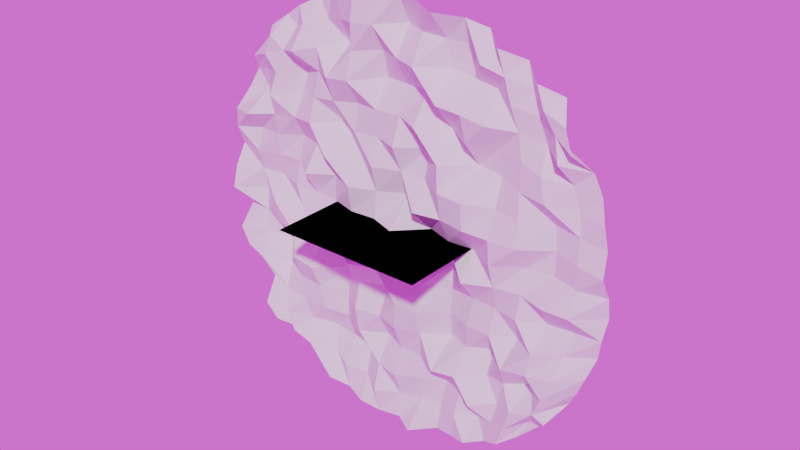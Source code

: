 # Source: worldweaver_193ba434dfc0a307.blend  (saved by Blender 5.0.118; exported with 4.5.12 LTS)
import bpy
from mathutils import Matrix  # noqa: F401  (used for matrix-valued properties, if any)

bpy.ops.wm.read_factory_settings(use_empty=True)
scene = bpy.context.scene
scene.name = 'Scene'

# ---- collections
col_collection = bpy.data.collections.new('Collection'); scene.collection.children.link(col_collection)

# ---- images (referenced by path relative to the original .blend; pixels are not part of the script)
import os
ASSET_DIR = os.environ.get("B2B_ASSET_DIR", "")  # directory of the original .blend (textures are referenced by path, not embedded)
HERE = os.path.dirname(os.path.abspath(__file__))  # packed textures are extracted next to this script under _unpacked/

def load_image(name, relpath, width, height, colorspace="sRGB"):
    """Load a texture the original file referenced (path relative to the .blend, or extracted next to this script)."""
    p = next((c for c in (os.path.join(HERE, relpath), os.path.join(ASSET_DIR, relpath)) if relpath and os.path.exists(c)), "")
    if p:
        img = bpy.data.images.load(p, check_existing=True)
        img.name = name
    else:  # same state as the original file: an image datablock whose file is absent (Cycles renders it pink)
        img = bpy.data.images.new(name, width, height)
        img.source = "FILE"
        img.filepath = "//" + (relpath or name)
    img.colorspace_settings.name = colorspace
    return img
img_tmprza7ubhu_hdr = load_image('tmprza7ubhu.hdr', 'tmprza7ubhu.hdr', 1024, 1024, 'Linear Rec.709')

# ---- world
world_world = bpy.data.worlds.new('World'); scene.world = world_world
world_world.use_nodes = True; world_world.node_tree.nodes.clear()
_N = world_world.node_tree.nodes; _L = world_world.node_tree.links
n0 = _N.new('ShaderNodeTexCoord'); n0.name = 'Texture Coordinate'; n0.location = (-800, 0)
n1 = _N.new('ShaderNodeMapping'); n1.name = 'Mapping'; n1.location = (-600, 0)
n2 = _N.new('ShaderNodeTexEnvironment'); n2.name = 'Environment Texture'; n2.location = (-400, 0)
n2.image = img_tmprza7ubhu_hdr
n3 = _N.new('ShaderNodeBackground'); n3.name = 'Background'; n3.location = (-200, 0)
n4 = _N.new('ShaderNodeOutputWorld'); n4.name = 'World Output'; n4.location = (0, 0)
_L.new(n0.outputs[0], n1.inputs[0])
_L.new(n1.outputs[0], n2.inputs[0])
_L.new(n2.outputs[0], n3.inputs[0])
_L.new(n3.outputs[0], n4.inputs[0])
n4.is_active_output = True
world_world.color = (0.05088, 0.05088, 0.05088)
world_world.sun_shadow_jitter_overblur = 0.0

# ---- meshes
me_plane_002 = bpy.data.meshes.new('Plane.002')
me_plane_002.from_pydata([(-10.0, -10.0, 0.0), (10.0, -10.0, 0.0), (-10.0, 10.0, 0.0), (10.0, 10.0, 0.0)], [], [(0, 1, 3, 2)])
_uv = me_plane_002.uv_layers.new(name='UVMap')
_uv.uv.foreach_set('vector', [0.0, 0.0, 1.0, 0.0, 1.0, 1.0, 0.0, 1.0])
me_plane_002.update()
me_plane_003 = bpy.data.meshes.new('Plane.003')
me_plane_003.from_pydata([(-10.0, -10.0, 0.0), (10.0, -10.0, 0.0), (-10.0, 10.0, 0.0), (10.0, 10.0, 0.0)], [], [(0, 1, 3, 2)])
_uv = me_plane_003.uv_layers.new(name='UVMap')
_uv.uv.foreach_set('vector', [0.0, 0.0, 1.0, 0.0, 1.0, 1.0, 0.0, 1.0])
me_plane_003.update()
me_plane_004 = bpy.data.meshes.new('Plane.004')
me_plane_004.from_pydata([(-6.719, -6.719, 1.569), (6.719, -6.719, -1.652), (-6.719, 6.719, -0.3123), (6.719, 6.719, -1.881), (-7.259, 6.011, -1.125), (-7.76, 5.273, 0.02142), (-8.19, 4.484, -1.894), (-8.542, 3.646, -1.205), (-8.815, 2.769, 0.5995), (-9.01, 1.862, 0.1798), (-9.128, 0.9359, -1.118), (-9.167, 1.49e-08, 0.3571), (-9.128, -0.9359, 1.238), (-9.01, -1.862, -1.974), (-8.815, -2.769, 1.223), (-8.542, -3.646, 0.7926), (-8.19, -4.484, -0.639), (-7.76, -5.273, -1.378), (-7.259, -6.011, 1.829), (-6.011, -7.259, -0.6536), (-5.273, -7.76, -1.629), (-4.484, -8.19, -1.613), (-3.646, -8.542, 1.39), (-2.769, -8.815, 0.4149), (-1.862, -9.01, 1.229), (-0.9359, -9.128, 0.9189), (1.49e-08, -9.167, 0.1449), (0.9359, -9.128, 1.892), (1.862, -9.01, -0.4859), (2.769, -8.815, 0.2082), (3.646, -8.542, 1.318), (4.484, -8.19, 0.4741), (5.273, -7.76, 1.447), (6.011, -7.259, 0.3094), (7.259, -6.011, 0.8183), (7.76, -5.273, -1.817), (8.19, -4.484, -1.088), (8.542, -3.646, -0.8424), (8.815, -2.769, -1.681), (9.01, -1.862, -1.069), (9.128, -0.9359, -1.596), (9.167, 1.49e-08, -0.8881), (9.128, 0.9359, 0.5427), (9.01, 1.862, -0.5407), (8.815, 2.769, -0.5193), (8.542, 3.646, -1.162), (8.19, 4.484, -0.9321), (7.76, 5.273, 1.747), (7.259, 6.011, 0.5921), (6.011, 7.259, 0.4365), (5.273, 7.76, -1.315), (4.484, 8.19, 0.9165), (3.646, 8.542, -1.346), (2.769, 8.815, -0.4822), (1.862, 9.01, 1.958), (0.9359, 9.128, 0.56), (1.49e-08, 9.167, 0.2278), (-0.9359, 9.128, 0.7385), (-1.862, 9.01, 1.371), (-2.769, 8.815, 1.104), (-3.646, 8.542, -1.084), (-4.484, 8.19, -1.872), (-5.273, 7.76, -0.7382), (-6.011, 7.259, -0.929), (-6.438, -6.438, -1.156), (-5.6, -6.839, 1.772), (-4.729, -7.192, 1.505), (-3.827, -7.487, -0.7413), (-2.896, -7.719, 0.6218), (-1.943, -7.886, -0.4175), (-0.9751, -7.987, 1.658), (-3.263e-09, -8.021, -0.1646), (0.9751, -7.987, -0.9405), (1.943, -7.886, -1.013), (2.896, -7.719, 0.2455), (3.827, -7.487, -0.949), (4.729, -7.192, 0.3383), (5.6, -6.839, 1.591), (6.438, -6.438, -0.4024), (-6.839, -5.6, -1.123), (-5.91, -5.91, 1.99), (-4.965, -6.19, 0.03811), (-4.002, -6.43, -1.636), (-3.019, -6.621, -1.812), (-2.021, -6.761, -1.561), (-1.013, -6.846, 0.5098), (-7.48e-09, -6.875, 1.168), (1.013, -6.846, -0.3114), (2.021, -6.761, -1.746), (3.019, -6.621, -0.4735), (4.002, -6.43, 1.984), (4.965, -6.19, 0.1165), (5.91, -5.91, 1.884), (6.839, -5.6, 1.443), (-7.192, -4.729, -1.954), (-6.19, -4.965, 0.8829), (-5.182, -5.182, 0.7268), (-4.163, -5.37, 0.1479), (-3.134, -5.523, -0.9327), (-2.094, -5.635, 0.5638), (-1.049, -5.705, -1.554), (3.725e-09, -5.729, -0.2609), (1.049, -5.705, -0.1851), (2.094, -5.635, 1.815), (3.134, -5.523, 1.503), (4.163, -5.37, -0.9464), (5.182, -5.182, 0.002344), (6.19, -4.965, -1.285), (7.192, -4.729, 1.651), (-7.487, -3.827, 1.482), (-6.43, -4.002, -0.8062), (-5.37, -4.163, 0.5558), (-4.306, -4.306, 0.4359), (-3.235, -4.422, -1.389), (-2.159, -4.51, 1.05), (-1.08, -4.564, 0.1575), (1.467e-08, -4.583, 1.115), (1.08, -4.564, 0.1214), (2.159, -4.51, -1.998), (3.235, -4.422, -0.7034), (4.306, -4.306, -1.922), (5.37, -4.163, 1.716), (6.43, -4.002, 1.515), (7.487, -3.827, 1.327), (-7.719, -2.896, -0.7699), (-6.621, -3.019, -1.768), (-5.523, -3.134, 1.512), (-4.422, -3.235, 1.788), (-3.319, -3.319, -1.657), (-2.214, -3.383, -0.05604), (-1.107, -3.423, -1.723), (1.146e-08, -3.438, 1.042), (1.107, -3.423, 1.063), (2.214, -3.383, -1.486), (3.319, -3.319, -0.09887), (4.422, -3.235, 0.1992), (5.523, -3.134, -0.9398), (6.621, -3.019, 1.49), (7.719, -2.896, -0.3074), (-7.886, -1.943, -1.153), (-6.761, -2.021, 0.1572), (-5.635, -2.094, 0.9197), (-4.51, -2.159, -1.195), (-3.383, -2.214, -0.7531), (-2.256, -2.256, 1.981), (-1.128, -2.282, 0.5995), (-5.239e-10, -2.292, -0.2476), (1.128, -2.282, 0.0703), (2.256, -2.256, -1.516), (3.383, -2.214, -1.101), (4.51, -2.159, -0.6477), (5.635, -2.094, 0.3532), (6.761, -2.021, -1.08), (7.886, -1.943, -1.119), (-7.987, -0.9751, -1.716), (-6.846, -1.013, 0.5244), (-5.705, -1.049, -1.084), (-4.564, -1.08, 1.622), (-3.423, -1.107, 1.439), (-2.282, -1.128, -1.717), (-1.141, -1.141, -1.048), (-1.118e-08, -1.146, 0.6759), (1.141, -1.141, -1.143), (2.282, -1.128, -1.471), (3.423, -1.107, 1.742), (4.564, -1.08, 0.2842), (5.705, -1.049, -0.1093), (6.846, -1.013, 1.138), (7.987, -0.9751, 1.23), (-8.021, 1.676e-08, -1.238), (-6.875, 3.696e-09, -1.612), (-5.729, 3.725e-09, -0.2758), (-4.583, 7.427e-08, -0.3057), (-3.438, -1.66e-08, -0.1319), (-2.292, -1.636e-08, 0.9163), (-1.146, -1.118e-08, 0.6935), (-4.191e-09, -4.191e-09, 1.937), (1.146, -8.105e-09, -1.606), (2.292, 4.075e-09, -0.3895), (3.438, -1.863e-08, -0.6428), (4.583, -2.701e-08, 1.447), (5.729, -1.118e-08, -1.005), (6.875, 3.353e-08, -1.239), (8.021, 0.0, -0.2055), (-7.987, 0.9751, -0.3125), (-6.846, 1.013, -0.8858), (-5.705, 1.049, -1.001), (-4.564, 1.08, 1.693), (-3.423, 1.107, -0.2275), (-2.282, 1.128, 1.445), (-1.141, 1.141, 0.2013), (-1.812e-08, 1.146, -1.798), (1.141, 1.141, 1.997), (2.282, 1.128, 1.344), (3.423, 1.107, 1.876), (4.564, 1.08, 1.705), (5.705, 1.049, 1.395), (6.846, 1.013, -1.335), (7.987, 0.9751, -0.05744), (-7.886, 1.943, -1.145), (-6.761, 2.021, -0.3958), (-5.635, 2.094, -1.765), (-4.51, 2.159, -0.4841), (-3.383, 2.214, 1.941), (-2.256, 2.256, -0.9392), (-1.128, 2.282, 1.136), (1.339e-08, 2.292, -0.18), (1.128, 2.282, -0.308), (2.256, 2.256, 1.829), (3.383, 2.214, 1.982), (4.51, 2.159, 0.2231), (5.635, 2.094, 0.8736), (6.761, 2.021, -1.381), (7.886, 1.943, -0.8132), (-7.719, 2.896, 1.875), (-6.621, 3.019, 0.3167), (-5.523, 3.134, 0.1688), (-4.422, 3.235, 0.9919), (-3.319, 3.319, -1.771), (-2.214, 3.383, 0.3367), (-1.107, 3.423, 0.0114), (-1.863e-08, 3.438, 1.411), (1.107, 3.423, -1.37), (2.214, 3.383, 1.843), (3.319, 3.319, -1.68), (4.422, 3.235, -1.257), (5.523, 3.134, 0.3801), (6.621, 3.019, 0.7009), (7.719, 2.896, -1.059), (-7.487, 3.827, -1.52), (-6.43, 4.002, 1.561), (-5.37, 4.163, -1.015), (-4.306, 4.306, 0.3781), (-3.235, 4.422, 0.4775), (-2.159, 4.51, -0.3231), (-1.08, 4.564, 0.3347), (1.024e-08, 4.583, 0.09113), (1.08, 4.564, 1.739), (2.159, 4.51, -1.183), (3.235, 4.422, 0.8648), (4.306, 4.306, -1.045), (5.37, 4.163, -0.4169), (6.43, 4.002, 0.6868), (7.487, 3.827, -0.8), (-7.192, 4.729, -0.7353), (-6.19, 4.965, 1.007), (-5.182, 5.182, -1.71), (-4.163, 5.37, -0.1669), (-3.134, 5.523, 1.994), (-2.094, 5.635, 1.984), (-1.049, 5.705, -1.707), (3.725e-09, 5.729, -1.147), (1.049, 5.705, -0.9392), (2.094, 5.635, 1.733), (3.134, 5.523, 1.523), (4.163, 5.37, 1.517), (5.182, 5.182, -0.5219), (6.19, 4.965, -1.369), (7.192, 4.729, 1.335), (-6.839, 5.6, 0.8142), (-5.91, 5.91, 0.4467), (-4.965, 6.19, 1.949), (-4.002, 6.43, 0.6159), (-3.019, 6.621, -1.969), (-2.021, 6.761, 1.268), (-1.013, 6.846, -0.8025), (3.725e-09, 6.875, 0.6536), (1.013, 6.846, 1.756), (2.021, 6.761, -1.463), (3.019, 6.621, -1.538), (4.002, 6.43, -1.572), (4.965, 6.19, 0.2129), (5.91, 5.91, -0.9106), (6.839, 5.6, 0.4193), (-6.438, 6.438, 0.8704), (-5.6, 6.839, -1.186), (-4.729, 7.192, 0.537), (-3.827, 7.487, -0.9441), (-2.896, 7.719, -0.04587), (-1.943, 7.886, 1.621), (-0.9751, 7.987, 1.384), (0.0, 8.021, -1.631), (0.9751, 7.987, -0.3057), (1.943, 7.886, -0.8933), (2.896, 7.719, -1.986), (3.827, 7.487, 1.084), (4.729, 7.192, 0.5485), (5.6, 6.839, -0.9522), (6.438, 6.438, 0.9649)], [], [(64, 65, 80, 79), (65, 66, 81, 80), (66, 67, 82, 81), (67, 68, 83, 82), (68, 69, 84, 83), (69, 70, 85, 84), (70, 71, 86, 85), (71, 72, 87, 86), (72, 73, 88, 87), (73, 74, 89, 88), (74, 75, 90, 89), (75, 76, 91, 90), (76, 77, 92, 91), (77, 78, 93, 92), (79, 80, 95, 94), (80, 81, 96, 95), (81, 82, 97, 96), (82, 83, 98, 97), (83, 84, 99, 98), (84, 85, 100, 99), (85, 86, 101, 100), (86, 87, 102, 101), (87, 88, 103, 102), (88, 89, 104, 103), (89, 90, 105, 104), (90, 91, 106, 105), (91, 92, 107, 106), (92, 93, 108, 107), (94, 95, 110, 109), (95, 96, 111, 110), (96, 97, 112, 111), (97, 98, 113, 112), (98, 99, 114, 113), (99, 100, 115, 114), (100, 101, 116, 115), (101, 102, 117, 116), (102, 103, 118, 117), (103, 104, 119, 118), (104, 105, 120, 119), (105, 106, 121, 120), (106, 107, 122, 121), (107, 108, 123, 122), (109, 110, 125, 124), (110, 111, 126, 125), (111, 112, 127, 126), (112, 113, 128, 127), (113, 114, 129, 128), (114, 115, 130, 129), (115, 116, 131, 130), (116, 117, 132, 131), (117, 118, 133, 132), (118, 119, 134, 133), (119, 120, 135, 134), (120, 121, 136, 135), (121, 122, 137, 136), (122, 123, 138, 137), (124, 125, 140, 139), (125, 126, 141, 140), (126, 127, 142, 141), (127, 128, 143, 142), (128, 129, 144, 143), (129, 130, 145, 144), (130, 131, 146, 145), (131, 132, 147, 146), (132, 133, 148, 147), (133, 134, 149, 148), (134, 135, 150, 149), (135, 136, 151, 150), (136, 137, 152, 151), (137, 138, 153, 152), (139, 140, 155, 154), (140, 141, 156, 155), (141, 142, 157, 156), (142, 143, 158, 157), (143, 144, 159, 158), (144, 145, 160, 159), (145, 146, 161, 160), (146, 147, 162, 161), (147, 148, 163, 162), (148, 149, 164, 163), (149, 150, 165, 164), (150, 151, 166, 165), (151, 152, 167, 166), (152, 153, 168, 167), (154, 155, 170, 169), (155, 156, 171, 170), (156, 157, 172, 171), (157, 158, 173, 172), (158, 159, 174, 173), (159, 160, 175, 174), (160, 161, 176, 175), (161, 162, 177, 176), (162, 163, 178, 177), (163, 164, 179, 178), (164, 165, 180, 179), (165, 166, 181, 180), (166, 167, 182, 181), (167, 168, 183, 182), (169, 170, 185, 184), (170, 171, 186, 185), (171, 172, 187, 186), (172, 173, 188, 187), (173, 174, 189, 188), (174, 175, 190, 189), (175, 176, 191, 190), (176, 177, 192, 191), (177, 178, 193, 192), (178, 179, 194, 193), (179, 180, 195, 194), (180, 181, 196, 195), (181, 182, 197, 196), (182, 183, 198, 197), (184, 185, 200, 199), (185, 186, 201, 200), (186, 187, 202, 201), (187, 188, 203, 202), (188, 189, 204, 203), (189, 190, 205, 204), (190, 191, 206, 205), (191, 192, 207, 206), (192, 193, 208, 207), (193, 194, 209, 208), (194, 195, 210, 209), (195, 196, 211, 210), (196, 197, 212, 211), (197, 198, 213, 212), (199, 200, 215, 214), (200, 201, 216, 215), (201, 202, 217, 216), (202, 203, 218, 217), (203, 204, 219, 218), (204, 205, 220, 219), (205, 206, 221, 220), (206, 207, 222, 221), (207, 208, 223, 222), (208, 209, 224, 223), (209, 210, 225, 224), (210, 211, 226, 225), (211, 212, 227, 226), (212, 213, 228, 227), (214, 215, 230, 229), (215, 216, 231, 230), (216, 217, 232, 231), (217, 218, 233, 232), (218, 219, 234, 233), (219, 220, 235, 234), (220, 221, 236, 235), (221, 222, 237, 236), (222, 223, 238, 237), (223, 224, 239, 238), (224, 225, 240, 239), (225, 226, 241, 240), (226, 227, 242, 241), (227, 228, 243, 242), (229, 230, 245, 244), (230, 231, 246, 245), (231, 232, 247, 246), (232, 233, 248, 247), (233, 234, 249, 248), (234, 235, 250, 249), (235, 236, 251, 250), (236, 237, 252, 251), (237, 238, 253, 252), (238, 239, 254, 253), (239, 240, 255, 254), (240, 241, 256, 255), (241, 242, 257, 256), (242, 243, 258, 257), (244, 245, 260, 259), (245, 246, 261, 260), (246, 247, 262, 261), (247, 248, 263, 262), (248, 249, 264, 263), (249, 250, 265, 264), (250, 251, 266, 265), (251, 252, 267, 266), (252, 253, 268, 267), (253, 254, 269, 268), (254, 255, 270, 269), (255, 256, 271, 270), (256, 257, 272, 271), (257, 258, 273, 272), (259, 260, 275, 274), (260, 261, 276, 275), (261, 262, 277, 276), (262, 263, 278, 277), (263, 264, 279, 278), (264, 265, 280, 279), (265, 266, 281, 280), (266, 267, 282, 281), (267, 268, 283, 282), (268, 269, 284, 283), (269, 270, 285, 284), (270, 271, 286, 285), (271, 272, 287, 286), (272, 273, 288, 287), (0, 19, 64, 18), (19, 20, 65, 64), (20, 21, 66, 65), (21, 22, 67, 66), (22, 23, 68, 67), (23, 24, 69, 68), (24, 25, 70, 69), (25, 26, 71, 70), (26, 27, 72, 71), (27, 28, 73, 72), (28, 29, 74, 73), (29, 30, 75, 74), (30, 31, 76, 75), (31, 32, 77, 76), (32, 33, 78, 77), (33, 1, 34, 78), (78, 34, 35, 93), (93, 35, 36, 108), (108, 36, 37, 123), (123, 37, 38, 138), (138, 38, 39, 153), (153, 39, 40, 168), (168, 40, 41, 183), (183, 41, 42, 198), (198, 42, 43, 213), (213, 43, 44, 228), (228, 44, 45, 243), (243, 45, 46, 258), (258, 46, 47, 273), (273, 47, 48, 288), (288, 48, 3, 49), (287, 288, 49, 50), (286, 287, 50, 51), (285, 286, 51, 52), (284, 285, 52, 53), (283, 284, 53, 54), (282, 283, 54, 55), (281, 282, 55, 56), (280, 281, 56, 57), (279, 280, 57, 58), (278, 279, 58, 59), (277, 278, 59, 60), (276, 277, 60, 61), (275, 276, 61, 62), (274, 275, 62, 63), (4, 274, 63, 2), (5, 259, 274, 4), (6, 244, 259, 5), (7, 229, 244, 6), (8, 214, 229, 7), (9, 199, 214, 8), (10, 184, 199, 9), (11, 169, 184, 10), (12, 154, 169, 11), (13, 139, 154, 12), (14, 124, 139, 13), (15, 109, 124, 14), (16, 94, 109, 15), (17, 79, 94, 16), (18, 64, 79, 17)])
_uv = me_plane_004.uv_layers.new(name='UVMap')
_uv.uv.foreach_set('vector', [0.0625, 0.0625, 0.125, 0.0625, 0.125, 0.125, 0.0625, 0.125, 0.125, 0.0625, 0.1875, 0.0625, 0.1875, 0.125, 0.125, 0.125, 0.1875, 0.0625, 0.25, 0.0625, 0.25, 0.125, 0.1875, 0.125, 0.25, 0.0625, 0.3125, 0.0625, 0.3125, 0.125, 0.25, 0.125, 0.3125, 0.0625, 0.375, 0.0625, 0.375, 0.125, 0.3125, 0.125, 0.375, 0.0625, 0.4375, 0.0625, 0.4375, 0.125, 0.375, 0.125, 0.4375, 0.0625, 0.5, 0.0625, 0.5, 0.125, 0.4375, 0.125, 0.5, 0.0625, 0.5625, 0.0625, 0.5625, 0.125, 0.5, 0.125, 0.5625, 0.0625, 0.625, 0.0625, 0.625, 0.125, 0.5625, 0.125, 0.625, 0.0625, 0.6875, 0.0625, 0.6875, 0.125, 0.625, 0.125, 0.6875, 0.0625, 0.75, 0.0625, 0.75, 0.125, 0.6875, 0.125, 0.75, 0.0625, 0.8125, 0.0625, 0.8125, 0.125, 0.75, 0.125, 0.8125, 0.0625, 0.875, 0.0625, 0.875, 0.125, 0.8125, 0.125, 0.875, 0.0625, 0.9375, 0.0625, 0.9375, 0.125, 0.875, 0.125, 0.0625, 0.125, 0.125, 0.125, 0.125, 0.1875, 0.0625, 0.1875, 0.125, 0.125, 0.1875, 0.125, 0.1875, 0.1875, 0.125, 0.1875, 0.1875, 0.125, 0.25, 0.125, 0.25, 0.1875, 0.1875, 0.1875, 0.25, 0.125, 0.3125, 0.125, 0.3125, 0.1875, 0.25, 0.1875, 0.3125, 0.125, 0.375, 0.125, 0.375, 0.1875, 0.3125, 0.1875, 0.375, 0.125, 0.4375, 0.125, 0.4375, 0.1875, 0.375, 0.1875, 0.4375, 0.125, 0.5, 0.125, 0.5, 0.1875, 0.4375, 0.1875, 0.5, 0.125, 0.5625, 0.125, 0.5625, 0.1875, 0.5, 0.1875, 0.5625, 0.125, 0.625, 0.125, 0.625, 0.1875, 0.5625, 0.1875, 0.625, 0.125, 0.6875, 0.125, 0.6875, 0.1875, 0.625, 0.1875, 0.6875, 0.125, 0.75, 0.125, 0.75, 0.1875, 0.6875, 0.1875, 0.75, 0.125, 0.8125, 0.125, 0.8125, 0.1875, 0.75, 0.1875, 0.8125, 0.125, 0.875, 0.125, 0.875, 0.1875, 0.8125, 0.1875, 0.875, 0.125, 0.9375, 0.125, 0.9375, 0.1875, 0.875, 0.1875, 0.0625, 0.1875, 0.125, 0.1875, 0.125, 0.25, 0.0625, 0.25, 0.125, 0.1875, 0.1875, 0.1875, 0.1875, 0.25, 0.125, 0.25, 0.1875, 0.1875, 0.25, 0.1875, 0.25, 0.25, 0.1875, 0.25, 0.25, 0.1875, 0.3125, 0.1875, 0.3125, 0.25, 0.25, 0.25, 0.3125, 0.1875, 0.375, 0.1875, 0.375, 0.25, 0.3125, 0.25, 0.375, 0.1875, 0.4375, 0.1875, 0.4375, 0.25, 0.375, 0.25, 0.4375, 0.1875, 0.5, 0.1875, 0.5, 0.25, 0.4375, 0.25, 0.5, 0.1875, 0.5625, 0.1875, 0.5625, 0.25, 0.5, 0.25, 0.5625, 0.1875, 0.625, 0.1875, 0.625, 0.25, 0.5625, 0.25, 0.625, 0.1875, 0.6875, 0.1875, 0.6875, 0.25, 0.625, 0.25, 0.6875, 0.1875, 0.75, 0.1875, 0.75, 0.25, 0.6875, 0.25, 0.75, 0.1875, 0.8125, 0.1875, 0.8125, 0.25, 0.75, 0.25, 0.8125, 0.1875, 0.875, 0.1875, 0.875, 0.25, 0.8125, 0.25, 0.875, 0.1875, 0.9375, 0.1875, 0.9375, 0.25, 0.875, 0.25, 0.0625, 0.25, 0.125, 0.25, 0.125, 0.3125, 0.0625, 0.3125, 0.125, 0.25, 0.1875, 0.25, 0.1875, 0.3125, 0.125, 0.3125, 0.1875, 0.25, 0.25, 0.25, 0.25, 0.3125, 0.1875, 0.3125, 0.25, 0.25, 0.3125, 0.25, 0.3125, 0.3125, 0.25, 0.3125, 0.3125, 0.25, 0.375, 0.25, 0.375, 0.3125, 0.3125, 0.3125, 0.375, 0.25, 0.4375, 0.25, 0.4375, 0.3125, 0.375, 0.3125, 0.4375, 0.25, 0.5, 0.25, 0.5, 0.3125, 0.4375, 0.3125, 0.5, 0.25, 0.5625, 0.25, 0.5625, 0.3125, 0.5, 0.3125, 0.5625, 0.25, 0.625, 0.25, 0.625, 0.3125, 0.5625, 0.3125, 0.625, 0.25, 0.6875, 0.25, 0.6875, 0.3125, 0.625, 0.3125, 0.6875, 0.25, 0.75, 0.25, 0.75, 0.3125, 0.6875, 0.3125, 0.75, 0.25, 0.8125, 0.25, 0.8125, 0.3125, 0.75, 0.3125, 0.8125, 0.25, 0.875, 0.25, 0.875, 0.3125, 0.8125, 0.3125, 0.875, 0.25, 0.9375, 0.25, 0.9375, 0.3125, 0.875, 0.3125, 0.0625, 0.3125, 0.125, 0.3125, 0.125, 0.375, 0.0625, 0.375, 0.125, 0.3125, 0.1875, 0.3125, 0.1875, 0.375, 0.125, 0.375, 0.1875, 0.3125, 0.25, 0.3125, 0.25, 0.375, 0.1875, 0.375, 0.25, 0.3125, 0.3125, 0.3125, 0.3125, 0.375, 0.25, 0.375, 0.3125, 0.3125, 0.375, 0.3125, 0.375, 0.375, 0.3125, 0.375, 0.375, 0.3125, 0.4375, 0.3125, 0.4375, 0.375, 0.375, 0.375, 0.4375, 0.3125, 0.5, 0.3125, 0.5, 0.375, 0.4375, 0.375, 0.5, 0.3125, 0.5625, 0.3125, 0.5625, 0.375, 0.5, 0.375, 0.5625, 0.3125, 0.625, 0.3125, 0.625, 0.375, 0.5625, 0.375, 0.625, 0.3125, 0.6875, 0.3125, 0.6875, 0.375, 0.625, 0.375, 0.6875, 0.3125, 0.75, 0.3125, 0.75, 0.375, 0.6875, 0.375, 0.75, 0.3125, 0.8125, 0.3125, 0.8125, 0.375, 0.75, 0.375, 0.8125, 0.3125, 0.875, 0.3125, 0.875, 0.375, 0.8125, 0.375, 0.875, 0.3125, 0.9375, 0.3125, 0.9375, 0.375, 0.875, 0.375, 0.0625, 0.375, 0.125, 0.375, 0.125, 0.4375, 0.0625, 0.4375, 0.125, 0.375, 0.1875, 0.375, 0.1875, 0.4375, 0.125, 0.4375, 0.1875, 0.375, 0.25, 0.375, 0.25, 0.4375, 0.1875, 0.4375, 0.25, 0.375, 0.3125, 0.375, 0.3125, 0.4375, 0.25, 0.4375, 0.3125, 0.375, 0.375, 0.375, 0.375, 0.4375, 0.3125, 0.4375, 0.375, 0.375, 0.4375, 0.375, 0.4375, 0.4375, 0.375, 0.4375, 0.4375, 0.375, 0.5, 0.375, 0.5, 0.4375, 0.4375, 0.4375, 0.5, 0.375, 0.5625, 0.375, 0.5625, 0.4375, 0.5, 0.4375, 0.5625, 0.375, 0.625, 0.375, 0.625, 0.4375, 0.5625, 0.4375, 0.625, 0.375, 0.6875, 0.375, 0.6875, 0.4375, 0.625, 0.4375, 0.6875, 0.375, 0.75, 0.375, 0.75, 0.4375, 0.6875, 0.4375, 0.75, 0.375, 0.8125, 0.375, 0.8125, 0.4375, 0.75, 0.4375, 0.8125, 0.375, 0.875, 0.375, 0.875, 0.4375, 0.8125, 0.4375, 0.875, 0.375, 0.9375, 0.375, 0.9375, 0.4375, 0.875, 0.4375, 0.0625, 0.4375, 0.125, 0.4375, 0.125, 0.5, 0.0625, 0.5, 0.125, 0.4375, 0.1875, 0.4375, 0.1875, 0.5, 0.125, 0.5, 0.1875, 0.4375, 0.25, 0.4375, 0.25, 0.5, 0.1875, 0.5, 0.25, 0.4375, 0.3125, 0.4375, 0.3125, 0.5, 0.25, 0.5, 0.3125, 0.4375, 0.375, 0.4375, 0.375, 0.5, 0.3125, 0.5, 0.375, 0.4375, 0.4375, 0.4375, 0.4375, 0.5, 0.375, 0.5, 0.4375, 0.4375, 0.5, 0.4375, 0.5, 0.5, 0.4375, 0.5, 0.5, 0.4375, 0.5625, 0.4375, 0.5625, 0.5, 0.5, 0.5, 0.5625, 0.4375, 0.625, 0.4375, 0.625, 0.5, 0.5625, 0.5, 0.625, 0.4375, 0.6875, 0.4375, 0.6875, 0.5, 0.625, 0.5, 0.6875, 0.4375, 0.75, 0.4375, 0.75, 0.5, 0.6875, 0.5, 0.75, 0.4375, 0.8125, 0.4375, 0.8125, 0.5, 0.75, 0.5, 0.8125, 0.4375, 0.875, 0.4375, 0.875, 0.5, 0.8125, 0.5, 0.875, 0.4375, 0.9375, 0.4375, 0.9375, 0.5, 0.875, 0.5, 0.0625, 0.5, 0.125, 0.5, 0.125, 0.5625, 0.0625, 0.5625, 0.125, 0.5, 0.1875, 0.5, 0.1875, 0.5625, 0.125, 0.5625, 0.1875, 0.5, 0.25, 0.5, 0.25, 0.5625, 0.1875, 0.5625, 0.25, 0.5, 0.3125, 0.5, 0.3125, 0.5625, 0.25, 0.5625, 0.3125, 0.5, 0.375, 0.5, 0.375, 0.5625, 0.3125, 0.5625, 0.375, 0.5, 0.4375, 0.5, 0.4375, 0.5625, 0.375, 0.5625, 0.4375, 0.5, 0.5, 0.5, 0.5, 0.5625, 0.4375, 0.5625, 0.5, 0.5, 0.5625, 0.5, 0.5625, 0.5625, 0.5, 0.5625, 0.5625, 0.5, 0.625, 0.5, 0.625, 0.5625, 0.5625, 0.5625, 0.625, 0.5, 0.6875, 0.5, 0.6875, 0.5625, 0.625, 0.5625, 0.6875, 0.5, 0.75, 0.5, 0.75, 0.5625, 0.6875, 0.5625, 0.75, 0.5, 0.8125, 0.5, 0.8125, 0.5625, 0.75, 0.5625, 0.8125, 0.5, 0.875, 0.5, 0.875, 0.5625, 0.8125, 0.5625, 0.875, 0.5, 0.9375, 0.5, 0.9375, 0.5625, 0.875, 0.5625, 0.0625, 0.5625, 0.125, 0.5625, 0.125, 0.625, 0.0625, 0.625, 0.125, 0.5625, 0.1875, 0.5625, 0.1875, 0.625, 0.125, 0.625, 0.1875, 0.5625, 0.25, 0.5625, 0.25, 0.625, 0.1875, 0.625, 0.25, 0.5625, 0.3125, 0.5625, 0.3125, 0.625, 0.25, 0.625, 0.3125, 0.5625, 0.375, 0.5625, 0.375, 0.625, 0.3125, 0.625, 0.375, 0.5625, 0.4375, 0.5625, 0.4375, 0.625, 0.375, 0.625, 0.4375, 0.5625, 0.5, 0.5625, 0.5, 0.625, 0.4375, 0.625, 0.5, 0.5625, 0.5625, 0.5625, 0.5625, 0.625, 0.5, 0.625, 0.5625, 0.5625, 0.625, 0.5625, 0.625, 0.625, 0.5625, 0.625, 0.625, 0.5625, 0.6875, 0.5625, 0.6875, 0.625, 0.625, 0.625, 0.6875, 0.5625, 0.75, 0.5625, 0.75, 0.625, 0.6875, 0.625, 0.75, 0.5625, 0.8125, 0.5625, 0.8125, 0.625, 0.75, 0.625, 0.8125, 0.5625, 0.875, 0.5625, 0.875, 0.625, 0.8125, 0.625, 0.875, 0.5625, 0.9375, 0.5625, 0.9375, 0.625, 0.875, 0.625, 0.0625, 0.625, 0.125, 0.625, 0.125, 0.6875, 0.0625, 0.6875, 0.125, 0.625, 0.1875, 0.625, 0.1875, 0.6875, 0.125, 0.6875, 0.1875, 0.625, 0.25, 0.625, 0.25, 0.6875, 0.1875, 0.6875, 0.25, 0.625, 0.3125, 0.625, 0.3125, 0.6875, 0.25, 0.6875, 0.3125, 0.625, 0.375, 0.625, 0.375, 0.6875, 0.3125, 0.6875, 0.375, 0.625, 0.4375, 0.625, 0.4375, 0.6875, 0.375, 0.6875, 0.4375, 0.625, 0.5, 0.625, 0.5, 0.6875, 0.4375, 0.6875, 0.5, 0.625, 0.5625, 0.625, 0.5625, 0.6875, 0.5, 0.6875, 0.5625, 0.625, 0.625, 0.625, 0.625, 0.6875, 0.5625, 0.6875, 0.625, 0.625, 0.6875, 0.625, 0.6875, 0.6875, 0.625, 0.6875, 0.6875, 0.625, 0.75, 0.625, 0.75, 0.6875, 0.6875, 0.6875, 0.75, 0.625, 0.8125, 0.625, 0.8125, 0.6875, 0.75, 0.6875, 0.8125, 0.625, 0.875, 0.625, 0.875, 0.6875, 0.8125, 0.6875, 0.875, 0.625, 0.9375, 0.625, 0.9375, 0.6875, 0.875, 0.6875, 0.0625, 0.6875, 0.125, 0.6875, 0.125, 0.75, 0.0625, 0.75, 0.125, 0.6875, 0.1875, 0.6875, 0.1875, 0.75, 0.125, 0.75, 0.1875, 0.6875, 0.25, 0.6875, 0.25, 0.75, 0.1875, 0.75, 0.25, 0.6875, 0.3125, 0.6875, 0.3125, 0.75, 0.25, 0.75, 0.3125, 0.6875, 0.375, 0.6875, 0.375, 0.75, 0.3125, 0.75, 0.375, 0.6875, 0.4375, 0.6875, 0.4375, 0.75, 0.375, 0.75, 0.4375, 0.6875, 0.5, 0.6875, 0.5, 0.75, 0.4375, 0.75, 0.5, 0.6875, 0.5625, 0.6875, 0.5625, 0.75, 0.5, 0.75, 0.5625, 0.6875, 0.625, 0.6875, 0.625, 0.75, 0.5625, 0.75, 0.625, 0.6875, 0.6875, 0.6875, 0.6875, 0.75, 0.625, 0.75, 0.6875, 0.6875, 0.75, 0.6875, 0.75, 0.75, 0.6875, 0.75, 0.75, 0.6875, 0.8125, 0.6875, 0.8125, 0.75, 0.75, 0.75, 0.8125, 0.6875, 0.875, 0.6875, 0.875, 0.75, 0.8125, 0.75, 0.875, 0.6875, 0.9375, 0.6875, 0.9375, 0.75, 0.875, 0.75, 0.0625, 0.75, 0.125, 0.75, 0.125, 0.8125, 0.0625, 0.8125, 0.125, 0.75, 0.1875, 0.75, 0.1875, 0.8125, 0.125, 0.8125, 0.1875, 0.75, 0.25, 0.75, 0.25, 0.8125, 0.1875, 0.8125, 0.25, 0.75, 0.3125, 0.75, 0.3125, 0.8125, 0.25, 0.8125, 0.3125, 0.75, 0.375, 0.75, 0.375, 0.8125, 0.3125, 0.8125, 0.375, 0.75, 0.4375, 0.75, 0.4375, 0.8125, 0.375, 0.8125, 0.4375, 0.75, 0.5, 0.75, 0.5, 0.8125, 0.4375, 0.8125, 0.5, 0.75, 0.5625, 0.75, 0.5625, 0.8125, 0.5, 0.8125, 0.5625, 0.75, 0.625, 0.75, 0.625, 0.8125, 0.5625, 0.8125, 0.625, 0.75, 0.6875, 0.75, 0.6875, 0.8125, 0.625, 0.8125, 0.6875, 0.75, 0.75, 0.75, 0.75, 0.8125, 0.6875, 0.8125, 0.75, 0.75, 0.8125, 0.75, 0.8125, 0.8125, 0.75, 0.8125, 0.8125, 0.75, 0.875, 0.75, 0.875, 0.8125, 0.8125, 0.8125, 0.875, 0.75, 0.9375, 0.75, 0.9375, 0.8125, 0.875, 0.8125, 0.0625, 0.8125, 0.125, 0.8125, 0.125, 0.875, 0.0625, 0.875, 0.125, 0.8125, 0.1875, 0.8125, 0.1875, 0.875, 0.125, 0.875, 0.1875, 0.8125, 0.25, 0.8125, 0.25, 0.875, 0.1875, 0.875, 0.25, 0.8125, 0.3125, 0.8125, 0.3125, 0.875, 0.25, 0.875, 0.3125, 0.8125, 0.375, 0.8125, 0.375, 0.875, 0.3125, 0.875, 0.375, 0.8125, 0.4375, 0.8125, 0.4375, 0.875, 0.375, 0.875, 0.4375, 0.8125, 0.5, 0.8125, 0.5, 0.875, 0.4375, 0.875, 0.5, 0.8125, 0.5625, 0.8125, 0.5625, 0.875, 0.5, 0.875, 0.5625, 0.8125, 0.625, 0.8125, 0.625, 0.875, 0.5625, 0.875, 0.625, 0.8125, 0.6875, 0.8125, 0.6875, 0.875, 0.625, 0.875, 0.6875, 0.8125, 0.75, 0.8125, 0.75, 0.875, 0.6875, 0.875, 0.75, 0.8125, 0.8125, 0.8125, 0.8125, 0.875, 0.75, 0.875, 0.8125, 0.8125, 0.875, 0.8125, 0.875, 0.875, 0.8125, 0.875, 0.875, 0.8125, 0.9375, 0.8125, 0.9375, 0.875, 0.875, 0.875, 0.0625, 0.875, 0.125, 0.875, 0.125, 0.9375, 0.0625, 0.9375, 0.125, 0.875, 0.1875, 0.875, 0.1875, 0.9375, 0.125, 0.9375, 0.1875, 0.875, 0.25, 0.875, 0.25, 0.9375, 0.1875, 0.9375, 0.25, 0.875, 0.3125, 0.875, 0.3125, 0.9375, 0.25, 0.9375, 0.3125, 0.875, 0.375, 0.875, 0.375, 0.9375, 0.3125, 0.9375, 0.375, 0.875, 0.4375, 0.875, 0.4375, 0.9375, 0.375, 0.9375, 0.4375, 0.875, 0.5, 0.875, 0.5, 0.9375, 0.4375, 0.9375, 0.5, 0.875, 0.5625, 0.875, 0.5625, 0.9375, 0.5, 0.9375, 0.5625, 0.875, 0.625, 0.875, 0.625, 0.9375, 0.5625, 0.9375, 0.625, 0.875, 0.6875, 0.875, 0.6875, 0.9375, 0.625, 0.9375, 0.6875, 0.875, 0.75, 0.875, 0.75, 0.9375, 0.6875, 0.9375, 0.75, 0.875, 0.8125, 0.875, 0.8125, 0.9375, 0.75, 0.9375, 0.8125, 0.875, 0.875, 0.875, 0.875, 0.9375, 0.8125, 0.9375, 0.875, 0.875, 0.9375, 0.875, 0.9375, 0.9375, 0.875, 0.9375, 0.0, 0.0, 0.0625, 0.0, 0.0625, 0.0625, 0.0, 0.0625, 0.0625, 0.0, 0.125, 0.0, 0.125, 0.0625, 0.0625, 0.0625, 0.125, 0.0, 0.1875, 0.0, 0.1875, 0.0625, 0.125, 0.0625, 0.1875, 0.0, 0.25, 0.0, 0.25, 0.0625, 0.1875, 0.0625, 0.25, 0.0, 0.3125, 0.0, 0.3125, 0.0625, 0.25, 0.0625, 0.3125, 0.0, 0.375, 0.0, 0.375, 0.0625, 0.3125, 0.0625, 0.375, 0.0, 0.4375, 0.0, 0.4375, 0.0625, 0.375, 0.0625, 0.4375, 0.0, 0.5, 0.0, 0.5, 0.0625, 0.4375, 0.0625, 0.5, 0.0, 0.5625, 0.0, 0.5625, 0.0625, 0.5, 0.0625, 0.5625, 0.0, 0.625, 0.0, 0.625, 0.0625, 0.5625, 0.0625, 0.625, 0.0, 0.6875, 0.0, 0.6875, 0.0625, 0.625, 0.0625, 0.6875, 0.0, 0.75, 0.0, 0.75, 0.0625, 0.6875, 0.0625, 0.75, 0.0, 0.8125, 0.0, 0.8125, 0.0625, 0.75, 0.0625, 0.8125, 0.0, 0.875, 0.0, 0.875, 0.0625, 0.8125, 0.0625, 0.875, 0.0, 0.9375, 0.0, 0.9375, 0.0625, 0.875, 0.0625, 0.9375, 0.0, 1.0, 0.0, 1.0, 0.0625, 0.9375, 0.0625, 0.9375, 0.0625, 1.0, 0.0625, 1.0, 0.125, 0.9375, 0.125, 0.9375, 0.125, 1.0, 0.125, 1.0, 0.1875, 0.9375, 0.1875, 0.9375, 0.1875, 1.0, 0.1875, 1.0, 0.25, 0.9375, 0.25, 0.9375, 0.25, 1.0, 0.25, 1.0, 0.3125, 0.9375, 0.3125, 0.9375, 0.3125, 1.0, 0.3125, 1.0, 0.375, 0.9375, 0.375, 0.9375, 0.375, 1.0, 0.375, 1.0, 0.4375, 0.9375, 0.4375, 0.9375, 0.4375, 1.0, 0.4375, 1.0, 0.5, 0.9375, 0.5, 0.9375, 0.5, 1.0, 0.5, 1.0, 0.5625, 0.9375, 0.5625, 0.9375, 0.5625, 1.0, 0.5625, 1.0, 0.625, 0.9375, 0.625, 0.9375, 0.625, 1.0, 0.625, 1.0, 0.6875, 0.9375, 0.6875, 0.9375, 0.6875, 1.0, 0.6875, 1.0, 0.75, 0.9375, 0.75, 0.9375, 0.75, 1.0, 0.75, 1.0, 0.8125, 0.9375, 0.8125, 0.9375, 0.8125, 1.0, 0.8125, 1.0, 0.875, 0.9375, 0.875, 0.9375, 0.875, 1.0, 0.875, 1.0, 0.9375, 0.9375, 0.9375, 0.9375, 0.9375, 1.0, 0.9375, 1.0, 1.0, 0.9375, 1.0, 0.875, 0.9375, 0.9375, 0.9375, 0.9375, 1.0, 0.875, 1.0, 0.8125, 0.9375, 0.875, 0.9375, 0.875, 1.0, 0.8125, 1.0, 0.75, 0.9375, 0.8125, 0.9375, 0.8125, 1.0, 0.75, 1.0, 0.6875, 0.9375, 0.75, 0.9375, 0.75, 1.0, 0.6875, 1.0, 0.625, 0.9375, 0.6875, 0.9375, 0.6875, 1.0, 0.625, 1.0, 0.5625, 0.9375, 0.625, 0.9375, 0.625, 1.0, 0.5625, 1.0, 0.5, 0.9375, 0.5625, 0.9375, 0.5625, 1.0, 0.5, 1.0, 0.4375, 0.9375, 0.5, 0.9375, 0.5, 1.0, 0.4375, 1.0, 0.375, 0.9375, 0.4375, 0.9375, 0.4375, 1.0, 0.375, 1.0, 0.3125, 0.9375, 0.375, 0.9375, 0.375, 1.0, 0.3125, 1.0, 0.25, 0.9375, 0.3125, 0.9375, 0.3125, 1.0, 0.25, 1.0, 0.1875, 0.9375, 0.25, 0.9375, 0.25, 1.0, 0.1875, 1.0, 0.125, 0.9375, 0.1875, 0.9375, 0.1875, 1.0, 0.125, 1.0, 0.0625, 0.9375, 0.125, 0.9375, 0.125, 1.0, 0.0625, 1.0, 0.0, 0.9375, 0.0625, 0.9375, 0.0625, 1.0, 0.0, 1.0, 0.0, 0.875, 0.0625, 0.875, 0.0625, 0.9375, 0.0, 0.9375, 0.0, 0.8125, 0.0625, 0.8125, 0.0625, 0.875, 0.0, 0.875, 0.0, 0.75, 0.0625, 0.75, 0.0625, 0.8125, 0.0, 0.8125, 0.0, 0.6875, 0.0625, 0.6875, 0.0625, 0.75, 0.0, 0.75, 0.0, 0.625, 0.0625, 0.625, 0.0625, 0.6875, 0.0, 0.6875, 0.0, 0.5625, 0.0625, 0.5625, 0.0625, 0.625, 0.0, 0.625, 0.0, 0.5, 0.0625, 0.5, 0.0625, 0.5625, 0.0, 0.5625, 0.0, 0.4375, 0.0625, 0.4375, 0.0625, 0.5, 0.0, 0.5, 0.0, 0.375, 0.0625, 0.375, 0.0625, 0.4375, 0.0, 0.4375, 0.0, 0.3125, 0.0625, 0.3125, 0.0625, 0.375, 0.0, 0.375, 0.0, 0.25, 0.0625, 0.25, 0.0625, 0.3125, 0.0, 0.3125, 0.0, 0.1875, 0.0625, 0.1875, 0.0625, 0.25, 0.0, 0.25, 0.0, 0.125, 0.0625, 0.125, 0.0625, 0.1875, 0.0, 0.1875, 0.0, 0.0625, 0.0625, 0.0625, 0.0625, 0.125, 0.0, 0.125])
me_plane_004.update()

# ---- objects
ob_plane = bpy.data.objects.new('Plane', me_plane_002)
ob_plane_001 = bpy.data.objects.new('Plane.001', me_plane_003)
ob_plane_002 = bpy.data.objects.new('Plane.002', me_plane_004)

# ---- transforms, parenting, visibility, modifiers, constraints
ob_plane.location = (0.0, 0.0, 0.0)
ob_plane_001.location = (0.0, 0.0, 0.0)
ob_plane_002.location = (0.0, 0.0, 0.0)
ob_plane_002.rotation_euler = (1.571, 0.0, 0.0)
ob_plane_002.scale = (3.0, 3.0, 1.0)

# ---- collection membership
col_collection.objects.link(ob_plane)
col_collection.objects.link(ob_plane_001)
col_collection.objects.link(ob_plane_002)

# ---- scene / render settings (as saved in the file)
scene.frame_start = 1; scene.frame_end = 250; scene.frame_set(1)
scene.render.engine = 'BLENDER_EEVEE_NEXT'
scene.render.bake_bias = 0.0
scene.render.bake_samples = 0
scene.cycles.sampling_pattern = 'TABULATED_SOBOL'
scene.eevee.use_volume_custom_range = False
bpy.context.view_layer.update()

# ---- added for rendering (the .blend has no active camera and no usable light): camera, sun
cam_auto = bpy.data.cameras.new('AutoCamera')
cam_auto.lens = 50.0
cam_auto.sensor_width = 36.0
cam_auto.clip_end = 1304.07
ob_auto_camera = bpy.data.objects.new('AutoCamera', cam_auto)
scene.collection.objects.link(ob_auto_camera)
ob_auto_camera.location = (74.3065, -89.1679, 59.4452)
ob_auto_camera.rotation_euler = (1.09748, -7.21219e-08, 0.694738)
scene.camera = ob_auto_camera
light_auto_sun = bpy.data.lights.new('AutoSun', 'SUN')
light_auto_sun.energy = 3.0
light_auto_sun.angle = 0.0523599
ob_auto_sun = bpy.data.objects.new('AutoSun', light_auto_sun)
scene.collection.objects.link(ob_auto_sun)
ob_auto_sun.rotation_euler = (0.872665, 0.174533, 0.523599)
bpy.context.view_layer.update()
